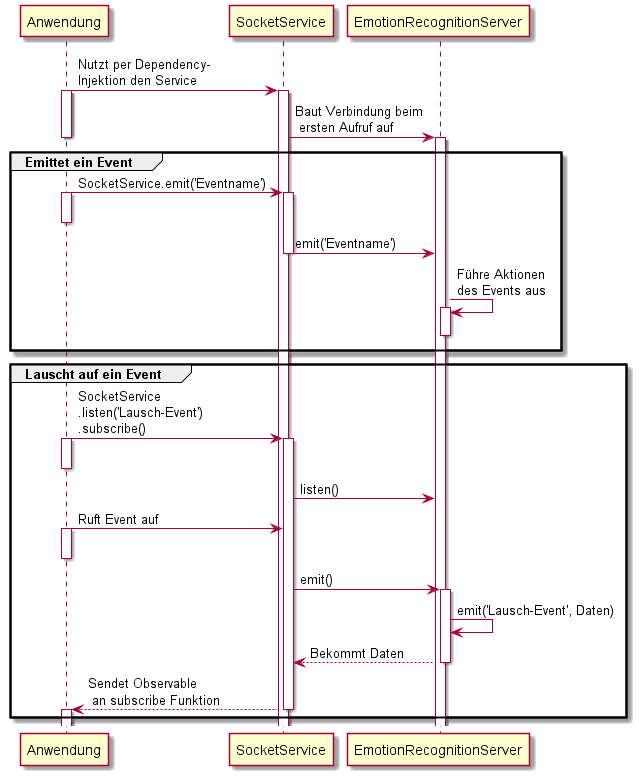

The diagram above was rendered by PlantUML. Its source (embedded in the PNG):
@startuml SocketServerUML

participant Anwendung
participant SocketService
participant EmotionRecognitionServer


Anwendung -> SocketService : Nutzt per Dependency-\nInjektion den Service
activate Anwendung
activate SocketService
SocketService -> EmotionRecognitionServer : Baut Verbindung beim\n ersten Aufruf auf
deactivate Anwendung
activate EmotionRecognitionServer

group Emittet ein Event
    Anwendung -> SocketService : SocketService.emit('Eventname')
    activate SocketService
    activate Anwendung
    deactivate Anwendung
    SocketService -> EmotionRecognitionServer : emit('Eventname')
    deactivate SocketService
    EmotionRecognitionServer -> EmotionRecognitionServer : Führe Aktionen \ndes Events aus    
    activate EmotionRecognitionServer
    deactivate EmotionRecognitionServer
end

group Lauscht auf ein Event
    Anwendung -> SocketService : SocketService\n.listen('Lausch-Event')\n.subscribe()
    activate Anwendung
    activate SocketService
    deactivate Anwendung
    SocketService -> EmotionRecognitionServer : listen()

    Anwendung -> SocketService : Ruft Event auf
    activate Anwendung
    deactivate Anwendung
    SocketService -> EmotionRecognitionServer : emit()
    activate EmotionRecognitionServer
    EmotionRecognitionServer -> EmotionRecognitionServer : emit('Lausch-Event', Daten)
    EmotionRecognitionServer --> SocketService : Bekommt Daten
    deactivate EmotionRecognitionServer
    SocketService --> Anwendung : Sendet Observable\n an subscribe Funktion
    deactivate SocketService
    activate Anwendung
    deactivate Anwendung
end
@enduml